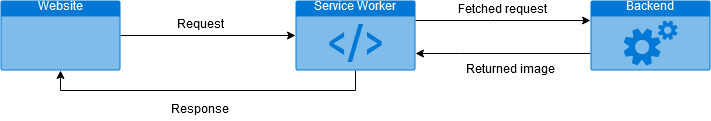

The diagram above was exported from draw.io. Its source (the exported page's mxGraphModel, read from the mxfile embedded in the PNG):
<mxGraphModel dx="1422" dy="793" grid="1" gridSize="10" guides="1" tooltips="1" connect="1" arrows="1" fold="1" page="1" pageScale="1" pageWidth="850" pageHeight="1100" math="0" shadow="0">
  <root>
    <mxCell id="0" />
    <mxCell id="1" parent="0" />
    <mxCell id="gMy1-dS3XfAhf-VitqPy-3" style="edgeStyle=orthogonalEdgeStyle;rounded=0;orthogonalLoop=1;jettySize=auto;html=1;" edge="1" parent="1" source="gMy1-dS3XfAhf-VitqPy-1" target="gMy1-dS3XfAhf-VitqPy-2">
      <mxGeometry relative="1" as="geometry" />
    </mxCell>
    <mxCell id="gMy1-dS3XfAhf-VitqPy-1" value="Website" style="html=1;strokeColor=none;fillColor=#0079D6;labelPosition=center;verticalLabelPosition=middle;verticalAlign=top;align=center;fontSize=12;outlineConnect=0;spacingTop=-6;fontColor=#FFFFFF;shape=mxgraph.sitemap.page;" vertex="1" parent="1">
      <mxGeometry x="40" y="320" width="120" height="70" as="geometry" />
    </mxCell>
    <mxCell id="gMy1-dS3XfAhf-VitqPy-5" style="edgeStyle=orthogonalEdgeStyle;rounded=0;orthogonalLoop=1;jettySize=auto;html=1;" edge="1" parent="1" source="gMy1-dS3XfAhf-VitqPy-2" target="gMy1-dS3XfAhf-VitqPy-4">
      <mxGeometry relative="1" as="geometry">
        <Array as="points">
          <mxPoint x="530" y="340" />
          <mxPoint x="530" y="340" />
        </Array>
      </mxGeometry>
    </mxCell>
    <mxCell id="gMy1-dS3XfAhf-VitqPy-13" style="edgeStyle=orthogonalEdgeStyle;rounded=0;orthogonalLoop=1;jettySize=auto;html=1;exitX=0;exitY=0.75;exitDx=0;exitDy=0;exitPerimeter=0;" edge="1" parent="1" source="gMy1-dS3XfAhf-VitqPy-4" target="gMy1-dS3XfAhf-VitqPy-2">
      <mxGeometry relative="1" as="geometry">
        <Array as="points">
          <mxPoint x="500" y="373" />
          <mxPoint x="500" y="373" />
        </Array>
      </mxGeometry>
    </mxCell>
    <mxCell id="gMy1-dS3XfAhf-VitqPy-17" style="edgeStyle=orthogonalEdgeStyle;rounded=0;orthogonalLoop=1;jettySize=auto;html=1;entryX=0.5;entryY=1;entryDx=0;entryDy=0;entryPerimeter=0;" edge="1" parent="1" source="gMy1-dS3XfAhf-VitqPy-2" target="gMy1-dS3XfAhf-VitqPy-1">
      <mxGeometry relative="1" as="geometry">
        <Array as="points">
          <mxPoint x="395" y="410" />
          <mxPoint x="100" y="410" />
        </Array>
      </mxGeometry>
    </mxCell>
    <mxCell id="gMy1-dS3XfAhf-VitqPy-2" value="Service Worker" style="html=1;strokeColor=none;fillColor=#0079D6;labelPosition=center;verticalLabelPosition=middle;verticalAlign=top;align=center;fontSize=12;outlineConnect=0;spacingTop=-6;fontColor=#FFFFFF;shape=mxgraph.sitemap.script;" vertex="1" parent="1">
      <mxGeometry x="335" y="320" width="120" height="70" as="geometry" />
    </mxCell>
    <mxCell id="gMy1-dS3XfAhf-VitqPy-4" value="Backend" style="html=1;strokeColor=none;fillColor=#0079D6;labelPosition=center;verticalLabelPosition=middle;verticalAlign=top;align=center;fontSize=12;outlineConnect=0;spacingTop=-6;fontColor=#FFFFFF;shape=mxgraph.sitemap.services;" vertex="1" parent="1">
      <mxGeometry x="630" y="320" width="120" height="70" as="geometry" />
    </mxCell>
    <mxCell id="gMy1-dS3XfAhf-VitqPy-8" value="&lt;div&gt;Request&lt;/div&gt;" style="text;html=1;align=center;verticalAlign=middle;resizable=0;points=[];;autosize=1;" vertex="1" parent="1">
      <mxGeometry x="210" y="335" width="60" height="20" as="geometry" />
    </mxCell>
    <mxCell id="gMy1-dS3XfAhf-VitqPy-9" value="&lt;div&gt;Response&lt;/div&gt;" style="text;html=1;align=center;verticalAlign=middle;resizable=0;points=[];;autosize=1;" vertex="1" parent="1">
      <mxGeometry x="205" y="420" width="70" height="20" as="geometry" />
    </mxCell>
    <mxCell id="gMy1-dS3XfAhf-VitqPy-12" value="Fetched request" style="text;html=1;align=center;verticalAlign=middle;resizable=0;points=[];;autosize=1;" vertex="1" parent="1">
      <mxGeometry x="492.5" y="320" width="100" height="20" as="geometry" />
    </mxCell>
    <mxCell id="gMy1-dS3XfAhf-VitqPy-16" value="&lt;div&gt;Returned image&lt;/div&gt;" style="text;html=1;align=center;verticalAlign=middle;resizable=0;points=[];;autosize=1;" vertex="1" parent="1">
      <mxGeometry x="500" y="380" width="100" height="20" as="geometry" />
    </mxCell>
  </root>
</mxGraphModel>